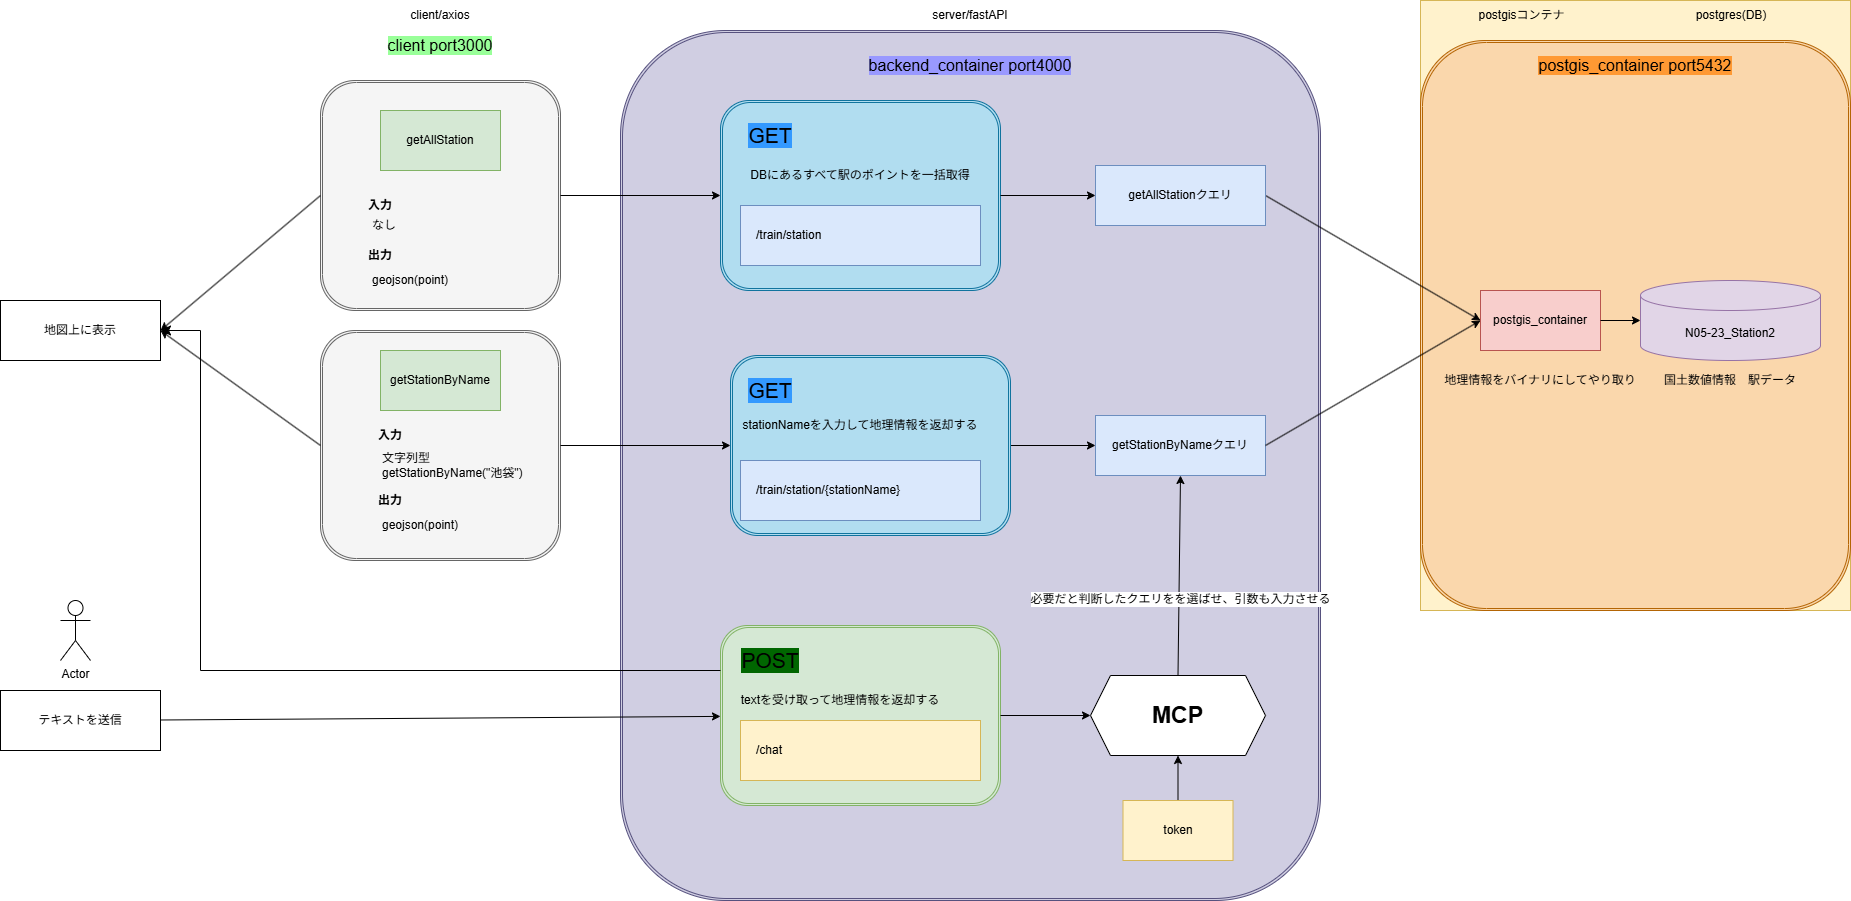

The diagram above was exported from draw.io. Its source (the exported page's mxGraphModel, read from the mxfile embedded in the PNG):
<mxGraphModel dx="1869" dy="1994" grid="1" gridSize="10" guides="1" tooltips="1" connect="1" arrows="1" fold="1" page="1" pageScale="1" pageWidth="827" pageHeight="1169" background="#ffffff" math="0" shadow="0">
  <root>
    <mxCell id="0" />
    <mxCell id="1" parent="0" />
    <mxCell id="5" value="client/axios" style="text;html=1;align=center;verticalAlign=middle;whiteSpace=wrap;rounded=0;" parent="1" vertex="1">
      <mxGeometry x="150" y="-200" width="100" height="30" as="geometry" />
    </mxCell>
    <mxCell id="9" value="server/fastAPI" style="text;html=1;align=center;verticalAlign=middle;whiteSpace=wrap;rounded=0;" parent="1" vertex="1">
      <mxGeometry x="685" y="-200" width="90" height="30" as="geometry" />
    </mxCell>
    <mxCell id="fVyFYhqtwDQtPCaUUf_a-79" value="" style="group" parent="1" vertex="1" connectable="0">
      <mxGeometry x="480" y="160" width="600" height="540" as="geometry" />
    </mxCell>
    <mxCell id="r-br5RKJeXIHuHpbJ-LP-44" value="" style="shape=ext;double=1;rounded=1;whiteSpace=wrap;html=1;fillColor=#d0cee2;strokeColor=#56517e;" parent="fVyFYhqtwDQtPCaUUf_a-79" vertex="1">
      <mxGeometry x="-100" y="-330" width="700" height="870" as="geometry" />
    </mxCell>
    <mxCell id="54" style="edgeStyle=none;html=1;exitX=1;exitY=0.5;exitDx=0;exitDy=0;" parent="fVyFYhqtwDQtPCaUUf_a-79" source="fVyFYhqtwDQtPCaUUf_a-73" target="47" edge="1">
      <mxGeometry relative="1" as="geometry" />
    </mxCell>
    <mxCell id="fVyFYhqtwDQtPCaUUf_a-73" value="" style="shape=ext;double=1;rounded=1;whiteSpace=wrap;html=1;fillColor=#b1ddf0;strokeColor=#10739e;" parent="fVyFYhqtwDQtPCaUUf_a-79" vertex="1">
      <mxGeometry x="10" y="-5" width="280" height="180" as="geometry" />
    </mxCell>
    <mxCell id="7" value="&lt;span style=&quot;color: rgb(0, 0, 0);&quot;&gt;/train/station/{stationName}&lt;/span&gt;" style="rounded=0;whiteSpace=wrap;html=1;fillColor=#dae8fc;strokeColor=#6c8ebf;align=left;spacing=16;" parent="fVyFYhqtwDQtPCaUUf_a-79" vertex="1">
      <mxGeometry x="20" y="100" width="240" height="60" as="geometry" />
    </mxCell>
    <mxCell id="fVyFYhqtwDQtPCaUUf_a-71" value="GET" style="text;html=1;align=center;verticalAlign=middle;whiteSpace=wrap;rounded=0;labelBackgroundColor=#3399FF;fontSize=21;" parent="fVyFYhqtwDQtPCaUUf_a-79" vertex="1">
      <mxGeometry x="20" y="15" width="60" height="30" as="geometry" />
    </mxCell>
    <mxCell id="fVyFYhqtwDQtPCaUUf_a-74" value="stationNameを入力して地理情報を返却する" style="text;html=1;align=center;verticalAlign=middle;whiteSpace=wrap;rounded=0;" parent="fVyFYhqtwDQtPCaUUf_a-79" vertex="1">
      <mxGeometry x="20" y="50" width="240" height="30" as="geometry" />
    </mxCell>
    <mxCell id="38" value="" style="group" parent="fVyFYhqtwDQtPCaUUf_a-79" vertex="1" connectable="0">
      <mxGeometry x="-10" y="265" width="290" height="180" as="geometry" />
    </mxCell>
    <mxCell id="34" value="" style="shape=ext;double=1;rounded=1;whiteSpace=wrap;html=1;fillColor=#d5e8d4;strokeColor=#82b366;" parent="38" vertex="1">
      <mxGeometry x="10" width="280" height="180" as="geometry" />
    </mxCell>
    <mxCell id="35" value="POST" style="text;html=1;align=center;verticalAlign=middle;whiteSpace=wrap;rounded=0;labelBackgroundColor=#006600;fontSize=21;" parent="38" vertex="1">
      <mxGeometry x="30" y="20" width="60" height="30" as="geometry" />
    </mxCell>
    <mxCell id="36" value="/chat" style="rounded=0;whiteSpace=wrap;html=1;fillColor=#fff2cc;strokeColor=#d6b656;align=left;spacing=16;" parent="38" vertex="1">
      <mxGeometry x="30" y="95" width="240" height="60" as="geometry" />
    </mxCell>
    <mxCell id="37" value="textを受け取って地理情報を返却する" style="text;html=1;align=center;verticalAlign=middle;whiteSpace=wrap;rounded=0;" parent="38" vertex="1">
      <mxGeometry x="10" y="60" width="240" height="30" as="geometry" />
    </mxCell>
    <mxCell id="52" style="edgeStyle=none;html=1;exitX=0.5;exitY=0;exitDx=0;exitDy=0;entryX=0.5;entryY=1;entryDx=0;entryDy=0;" parent="fVyFYhqtwDQtPCaUUf_a-79" source="48" target="47" edge="1">
      <mxGeometry relative="1" as="geometry" />
    </mxCell>
    <mxCell id="53" value="必要だと判断したクエリをを選ばせ、引数も入力させる" style="edgeLabel;html=1;align=center;verticalAlign=middle;resizable=0;points=[];fontSize=12;" parent="52" vertex="1" connectable="0">
      <mxGeometry x="-0.2315" y="-1" relative="1" as="geometry">
        <mxPoint as="offset" />
      </mxGeometry>
    </mxCell>
    <mxCell id="48" value="&lt;font style=&quot;font-size: 23px;&quot;&gt;&lt;b&gt;MCP&lt;/b&gt;&lt;/font&gt;" style="shape=hexagon;perimeter=hexagonPerimeter2;whiteSpace=wrap;html=1;fixedSize=1;" parent="fVyFYhqtwDQtPCaUUf_a-79" vertex="1">
      <mxGeometry x="370" y="315" width="175" height="80" as="geometry" />
    </mxCell>
    <mxCell id="49" style="edgeStyle=none;html=1;exitX=1;exitY=0.5;exitDx=0;exitDy=0;" parent="fVyFYhqtwDQtPCaUUf_a-79" source="34" target="48" edge="1">
      <mxGeometry relative="1" as="geometry" />
    </mxCell>
    <mxCell id="47" value="getStationByNameクエリ" style="rounded=0;whiteSpace=wrap;html=1;fillColor=#dae8fc;strokeColor=#6c8ebf;" parent="fVyFYhqtwDQtPCaUUf_a-79" vertex="1">
      <mxGeometry x="375" y="55" width="170" height="60" as="geometry" />
    </mxCell>
    <mxCell id="66" style="edgeStyle=none;html=1;exitX=0.5;exitY=0;exitDx=0;exitDy=0;entryX=0.5;entryY=1;entryDx=0;entryDy=0;" parent="fVyFYhqtwDQtPCaUUf_a-79" source="65" target="48" edge="1">
      <mxGeometry relative="1" as="geometry" />
    </mxCell>
    <mxCell id="65" value="token" style="rounded=0;whiteSpace=wrap;html=1;fillColor=#fff2cc;strokeColor=#d6b656;align=center;spacing=16;" parent="fVyFYhqtwDQtPCaUUf_a-79" vertex="1">
      <mxGeometry x="402.5" y="440" width="110" height="60" as="geometry" />
    </mxCell>
    <mxCell id="fVyFYhqtwDQtPCaUUf_a-82" value="" style="group" parent="1" vertex="1" connectable="0">
      <mxGeometry x="80" y="-120" width="240" height="230" as="geometry" />
    </mxCell>
    <mxCell id="fVyFYhqtwDQtPCaUUf_a-63" value="" style="shape=ext;double=1;rounded=1;whiteSpace=wrap;html=1;fillColor=#f5f5f5;strokeColor=#666666;fontColor=#333333;" parent="fVyFYhqtwDQtPCaUUf_a-82" vertex="1">
      <mxGeometry width="240" height="230" as="geometry" />
    </mxCell>
    <mxCell id="4" value="getAllStation" style="rounded=0;whiteSpace=wrap;html=1;fillColor=#d5e8d4;strokeColor=#82b366;" parent="fVyFYhqtwDQtPCaUUf_a-82" vertex="1">
      <mxGeometry x="60" y="30" width="120" height="60" as="geometry" />
    </mxCell>
    <mxCell id="fVyFYhqtwDQtPCaUUf_a-65" value="&lt;b&gt;入力&lt;/b&gt;" style="text;html=1;align=center;verticalAlign=middle;whiteSpace=wrap;rounded=0;" parent="fVyFYhqtwDQtPCaUUf_a-82" vertex="1">
      <mxGeometry x="40" y="110" width="40" height="30" as="geometry" />
    </mxCell>
    <mxCell id="fVyFYhqtwDQtPCaUUf_a-66" value="&lt;b&gt;出力&lt;/b&gt;" style="text;html=1;align=center;verticalAlign=middle;whiteSpace=wrap;rounded=0;" parent="fVyFYhqtwDQtPCaUUf_a-82" vertex="1">
      <mxGeometry x="40" y="160" width="40" height="30" as="geometry" />
    </mxCell>
    <mxCell id="fVyFYhqtwDQtPCaUUf_a-67" value="geojson(point)" style="text;html=1;align=left;verticalAlign=middle;whiteSpace=wrap;rounded=0;" parent="fVyFYhqtwDQtPCaUUf_a-82" vertex="1">
      <mxGeometry x="50" y="185" width="120" height="30" as="geometry" />
    </mxCell>
    <mxCell id="fVyFYhqtwDQtPCaUUf_a-68" value="なし" style="text;html=1;align=left;verticalAlign=middle;whiteSpace=wrap;rounded=0;" parent="fVyFYhqtwDQtPCaUUf_a-82" vertex="1">
      <mxGeometry x="50" y="130" width="120" height="30" as="geometry" />
    </mxCell>
    <mxCell id="fVyFYhqtwDQtPCaUUf_a-83" value="" style="group" parent="1" vertex="1" connectable="0">
      <mxGeometry x="80" y="130" width="240" height="230" as="geometry" />
    </mxCell>
    <mxCell id="fVyFYhqtwDQtPCaUUf_a-57" value="" style="shape=ext;double=1;rounded=1;whiteSpace=wrap;html=1;fillColor=#f5f5f5;strokeColor=#666666;fontColor=#333333;" parent="fVyFYhqtwDQtPCaUUf_a-83" vertex="1">
      <mxGeometry width="240" height="230" as="geometry" />
    </mxCell>
    <mxCell id="2" value="getStationByName" style="rounded=0;whiteSpace=wrap;html=1;fillColor=#d5e8d4;strokeColor=#82b366;" parent="fVyFYhqtwDQtPCaUUf_a-83" vertex="1">
      <mxGeometry x="60" y="20" width="120" height="60" as="geometry" />
    </mxCell>
    <mxCell id="fVyFYhqtwDQtPCaUUf_a-59" value="&lt;b&gt;入力&lt;/b&gt;" style="text;html=1;align=center;verticalAlign=middle;whiteSpace=wrap;rounded=0;" parent="fVyFYhqtwDQtPCaUUf_a-83" vertex="1">
      <mxGeometry x="50" y="90" width="40" height="30" as="geometry" />
    </mxCell>
    <mxCell id="fVyFYhqtwDQtPCaUUf_a-60" value="文字列型&lt;div&gt;getStationByName(&quot;池袋&quot;)&lt;/div&gt;" style="text;html=1;align=left;verticalAlign=middle;whiteSpace=wrap;rounded=0;" parent="fVyFYhqtwDQtPCaUUf_a-83" vertex="1">
      <mxGeometry x="60" y="120" width="160" height="30" as="geometry" />
    </mxCell>
    <mxCell id="fVyFYhqtwDQtPCaUUf_a-61" value="&lt;b&gt;出力&lt;/b&gt;" style="text;html=1;align=center;verticalAlign=middle;whiteSpace=wrap;rounded=0;" parent="fVyFYhqtwDQtPCaUUf_a-83" vertex="1">
      <mxGeometry x="50" y="155" width="40" height="30" as="geometry" />
    </mxCell>
    <mxCell id="fVyFYhqtwDQtPCaUUf_a-62" value="geojson(point)" style="text;html=1;align=left;verticalAlign=middle;whiteSpace=wrap;rounded=0;" parent="fVyFYhqtwDQtPCaUUf_a-83" vertex="1">
      <mxGeometry x="60" y="180" width="120" height="30" as="geometry" />
    </mxCell>
    <mxCell id="r-br5RKJeXIHuHpbJ-LP-33" value="" style="endArrow=classic;html=1;entryX=0;entryY=0.5;entryDx=0;entryDy=0;exitX=1;exitY=0.5;exitDx=0;exitDy=0;" parent="1" source="fVyFYhqtwDQtPCaUUf_a-63" target="fVyFYhqtwDQtPCaUUf_a-72" edge="1">
      <mxGeometry width="50" height="50" relative="1" as="geometry">
        <mxPoint x="340" y="40" as="sourcePoint" />
        <mxPoint x="390" y="-10" as="targetPoint" />
      </mxGeometry>
    </mxCell>
    <mxCell id="r-br5RKJeXIHuHpbJ-LP-34" value="" style="endArrow=classic;html=1;exitX=1;exitY=0.5;exitDx=0;exitDy=0;entryX=0;entryY=0.5;entryDx=0;entryDy=0;" parent="1" source="fVyFYhqtwDQtPCaUUf_a-57" target="fVyFYhqtwDQtPCaUUf_a-73" edge="1">
      <mxGeometry width="50" height="50" relative="1" as="geometry">
        <mxPoint x="430" y="450" as="sourcePoint" />
        <mxPoint x="390" y="240" as="targetPoint" />
      </mxGeometry>
    </mxCell>
    <mxCell id="fVyFYhqtwDQtPCaUUf_a-78" value="" style="group" parent="1" vertex="1" connectable="0">
      <mxGeometry x="480" y="-100" width="280" height="190" as="geometry" />
    </mxCell>
    <mxCell id="fVyFYhqtwDQtPCaUUf_a-72" value="" style="shape=ext;double=1;rounded=1;whiteSpace=wrap;html=1;fillColor=#b1ddf0;strokeColor=#10739e;" parent="fVyFYhqtwDQtPCaUUf_a-78" vertex="1">
      <mxGeometry width="280" height="190" as="geometry" />
    </mxCell>
    <mxCell id="6" value="/train/station" style="rounded=0;whiteSpace=wrap;html=1;fillColor=#dae8fc;strokeColor=#6c8ebf;align=left;spacing=16;" parent="fVyFYhqtwDQtPCaUUf_a-78" vertex="1">
      <mxGeometry x="20" y="105" width="240" height="60" as="geometry" />
    </mxCell>
    <mxCell id="fVyFYhqtwDQtPCaUUf_a-70" value="GET" style="text;html=1;align=center;verticalAlign=middle;whiteSpace=wrap;rounded=0;labelBackgroundColor=#3399FF;fontSize=21;" parent="fVyFYhqtwDQtPCaUUf_a-78" vertex="1">
      <mxGeometry x="20" y="20" width="60" height="30" as="geometry" />
    </mxCell>
    <mxCell id="fVyFYhqtwDQtPCaUUf_a-75" value="DBにあるすべて駅のポイントを一括取得" style="text;html=1;align=center;verticalAlign=middle;whiteSpace=wrap;rounded=0;" parent="fVyFYhqtwDQtPCaUUf_a-78" vertex="1">
      <mxGeometry x="20" y="60" width="240" height="30" as="geometry" />
    </mxCell>
    <mxCell id="r-br5RKJeXIHuHpbJ-LP-48" value="client port3000" style="text;html=1;align=center;verticalAlign=middle;whiteSpace=wrap;rounded=0;labelBackgroundColor=#99FF99;fontSize=16;" parent="1" vertex="1">
      <mxGeometry x="97.19000000000005" y="-170" width="205.62" height="30" as="geometry" />
    </mxCell>
    <mxCell id="r-br5RKJeXIHuHpbJ-LP-49" value="地図上に表示" style="rounded=0;whiteSpace=wrap;html=1;" parent="1" vertex="1">
      <mxGeometry x="-240" y="100" width="160" height="60" as="geometry" />
    </mxCell>
    <mxCell id="39" style="edgeStyle=none;html=1;" parent="1" source="r-br5RKJeXIHuHpbJ-LP-50" target="34" edge="1">
      <mxGeometry relative="1" as="geometry" />
    </mxCell>
    <mxCell id="r-br5RKJeXIHuHpbJ-LP-50" value="テキストを送信" style="rounded=0;whiteSpace=wrap;html=1;" parent="1" vertex="1">
      <mxGeometry x="-240" y="490" width="160" height="60" as="geometry" />
    </mxCell>
    <mxCell id="r-br5RKJeXIHuHpbJ-LP-51" value="" style="endArrow=classic;html=1;exitX=0;exitY=0.5;exitDx=0;exitDy=0;entryX=1;entryY=0.5;entryDx=0;entryDy=0;" parent="1" source="fVyFYhqtwDQtPCaUUf_a-63" target="r-br5RKJeXIHuHpbJ-LP-49" edge="1">
      <mxGeometry width="50" height="50" relative="1" as="geometry">
        <mxPoint x="10" y="80" as="sourcePoint" />
        <mxPoint x="60" y="30" as="targetPoint" />
      </mxGeometry>
    </mxCell>
    <mxCell id="r-br5RKJeXIHuHpbJ-LP-53" value="" style="endArrow=classic;html=1;exitX=0;exitY=0.5;exitDx=0;exitDy=0;entryX=1;entryY=0.5;entryDx=0;entryDy=0;" parent="1" source="fVyFYhqtwDQtPCaUUf_a-57" target="r-br5RKJeXIHuHpbJ-LP-49" edge="1">
      <mxGeometry width="50" height="50" relative="1" as="geometry">
        <mxPoint x="-70" y="310" as="sourcePoint" />
        <mxPoint x="-20" y="260" as="targetPoint" />
      </mxGeometry>
    </mxCell>
    <mxCell id="44" value="Actor" style="shape=umlActor;verticalLabelPosition=bottom;verticalAlign=top;html=1;outlineConnect=0;" parent="1" vertex="1">
      <mxGeometry x="-180" y="400" width="30" height="60" as="geometry" />
    </mxCell>
    <mxCell id="45" value="" style="group;fillColor=#fff2cc;strokeColor=#d6b656;" parent="1" vertex="1" connectable="0">
      <mxGeometry x="1180" y="-200" width="430" height="610" as="geometry" />
    </mxCell>
    <mxCell id="r-br5RKJeXIHuHpbJ-LP-42" value="" style="shape=ext;double=1;rounded=1;whiteSpace=wrap;html=1;fillColor=#fad7ac;strokeColor=#b46504;" parent="45" vertex="1">
      <mxGeometry y="40" width="430" height="570" as="geometry" />
    </mxCell>
    <mxCell id="19" value="postgis_container" style="rounded=0;whiteSpace=wrap;html=1;fillColor=#f8cecc;strokeColor=#b85450;" parent="45" vertex="1">
      <mxGeometry x="60" y="290" width="120" height="60" as="geometry" />
    </mxCell>
    <mxCell id="20" value="postgisコンテナ" style="text;html=1;align=center;verticalAlign=middle;whiteSpace=wrap;rounded=0;" parent="45" vertex="1">
      <mxGeometry x="50" width="102.5" height="30" as="geometry" />
    </mxCell>
    <mxCell id="33" value="postgres(DB)" style="text;html=1;align=center;verticalAlign=middle;whiteSpace=wrap;rounded=0;" parent="45" vertex="1">
      <mxGeometry x="261" width="100" height="30" as="geometry" />
    </mxCell>
    <mxCell id="fVyFYhqtwDQtPCaUUf_a-69" value="N05-23_Station2" style="shape=cylinder3;whiteSpace=wrap;html=1;boundedLbl=1;backgroundOutline=1;size=15;fillColor=#e1d5e7;strokeColor=#9673a6;" parent="45" vertex="1">
      <mxGeometry x="220" y="280" width="180" height="80" as="geometry" />
    </mxCell>
    <mxCell id="r-br5RKJeXIHuHpbJ-LP-39" value="" style="endArrow=classic;html=1;exitX=1;exitY=0.5;exitDx=0;exitDy=0;entryX=0;entryY=0.5;entryDx=0;entryDy=0;entryPerimeter=0;" parent="45" source="19" target="fVyFYhqtwDQtPCaUUf_a-69" edge="1">
      <mxGeometry width="50" height="50" relative="1" as="geometry">
        <mxPoint x="150" y="480" as="sourcePoint" />
        <mxPoint x="200" y="430" as="targetPoint" />
      </mxGeometry>
    </mxCell>
    <mxCell id="r-br5RKJeXIHuHpbJ-LP-40" value="国土数値情報　駅データ" style="text;html=1;align=center;verticalAlign=middle;whiteSpace=wrap;rounded=0;" parent="45" vertex="1">
      <mxGeometry x="240" y="365" width="140" height="30" as="geometry" />
    </mxCell>
    <mxCell id="r-br5RKJeXIHuHpbJ-LP-41" value="地理情報をバイナリにしてやり取り" style="text;html=1;align=center;verticalAlign=middle;whiteSpace=wrap;rounded=0;" parent="45" vertex="1">
      <mxGeometry x="16.25" y="365" width="207.5" height="30" as="geometry" />
    </mxCell>
    <mxCell id="r-br5RKJeXIHuHpbJ-LP-43" value="postgis_container port5432" style="text;html=1;align=center;verticalAlign=middle;whiteSpace=wrap;rounded=0;labelBackgroundColor=#FF9933;fontSize=16;" parent="45" vertex="1">
      <mxGeometry x="112.19000000000005" y="50" width="205.62" height="30" as="geometry" />
    </mxCell>
    <mxCell id="r-br5RKJeXIHuHpbJ-LP-47" value="backend_container port4000" style="text;html=1;align=center;verticalAlign=middle;whiteSpace=wrap;rounded=0;labelBackgroundColor=#9999FF;fontSize=16;" parent="1" vertex="1">
      <mxGeometry x="627.19" y="-150" width="205.62" height="30" as="geometry" />
    </mxCell>
    <mxCell id="55" style="edgeStyle=none;html=1;exitX=0;exitY=0.5;exitDx=0;exitDy=0;endArrow=none;endFill=0;startArrow=classic;startFill=1;" parent="1" source="46" target="fVyFYhqtwDQtPCaUUf_a-72" edge="1">
      <mxGeometry relative="1" as="geometry" />
    </mxCell>
    <mxCell id="57" style="edgeStyle=none;html=1;exitX=1;exitY=0.5;exitDx=0;exitDy=0;entryX=0;entryY=0.5;entryDx=0;entryDy=0;" parent="1" source="46" target="19" edge="1">
      <mxGeometry relative="1" as="geometry" />
    </mxCell>
    <mxCell id="46" value="getAllStationクエリ" style="rounded=0;whiteSpace=wrap;html=1;fillColor=#dae8fc;strokeColor=#6c8ebf;" parent="1" vertex="1">
      <mxGeometry x="855" y="-35" width="170" height="60" as="geometry" />
    </mxCell>
    <mxCell id="56" style="edgeStyle=none;html=1;exitX=1;exitY=0.5;exitDx=0;exitDy=0;entryX=0;entryY=0.5;entryDx=0;entryDy=0;" parent="1" source="47" target="19" edge="1">
      <mxGeometry relative="1" as="geometry" />
    </mxCell>
    <mxCell id="69" value="" style="edgeStyle=elbowEdgeStyle;elbow=horizontal;endArrow=classic;html=1;curved=0;rounded=0;endSize=8;startSize=8;exitX=0;exitY=0.25;exitDx=0;exitDy=0;entryX=1;entryY=0.5;entryDx=0;entryDy=0;" parent="1" source="34" target="r-br5RKJeXIHuHpbJ-LP-49" edge="1">
      <mxGeometry width="50" height="50" relative="1" as="geometry">
        <mxPoint y="440" as="sourcePoint" />
        <mxPoint x="-120" y="250" as="targetPoint" />
        <Array as="points">
          <mxPoint x="-40" y="330" />
        </Array>
      </mxGeometry>
    </mxCell>
  </root>
</mxGraphModel>